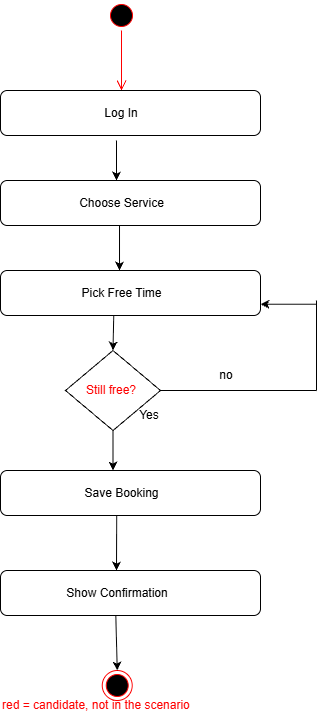

The diagram above was exported from draw.io. Its source (the exported page's mxGraphModel, read from the mxfile embedded in the PNG):
<mxGraphModel dx="1694" dy="940" grid="1" gridSize="10" guides="1" tooltips="1" connect="1" arrows="1" fold="1" page="1" pageScale="1" pageWidth="827" pageHeight="1169" math="0" shadow="0">
  <root>
    <mxCell id="0" />
    <mxCell id="1" parent="0" />
    <mxCell id="-dScmqeeRo2fAgP8GWqG-1" parent="1" style="ellipse;html=1;shape=startState;fillColor=#000000;strokeColor=#ff0000;" value="" vertex="1">
      <mxGeometry height="30" width="30" x="360" y="40" as="geometry" />
    </mxCell>
    <mxCell id="-dScmqeeRo2fAgP8GWqG-2" edge="1" parent="1" source="-dScmqeeRo2fAgP8GWqG-1" style="edgeStyle=orthogonalEdgeStyle;html=1;verticalAlign=bottom;endArrow=open;endSize=8;strokeColor=#ff0000;rounded=0;defaultLabelBackgroundColor=gap;" value="">
      <mxGeometry relative="1" as="geometry">
        <mxPoint x="375" y="130" as="targetPoint" />
      </mxGeometry>
    </mxCell>
    <mxCell id="-dScmqeeRo2fAgP8GWqG-3" parent="1" style="ellipse;html=1;shape=endState;fillColor=#000000;strokeColor=#ff0000;" value="" vertex="1">
      <mxGeometry height="30" width="30" x="355.75" y="710" as="geometry" />
    </mxCell>
    <mxCell id="-dScmqeeRo2fAgP8GWqG-4" parent="1" style="rounded=1;whiteSpace=wrap;html=1;roundedPerimeter=1;" value="" vertex="1">
      <mxGeometry height="45" width="260" x="254" y="130" as="geometry" />
    </mxCell>
    <mxCell id="-dScmqeeRo2fAgP8GWqG-5" parent="1" style="text;html=1;whiteSpace=wrap;strokeColor=none;fillColor=none;align=center;verticalAlign=middle;rounded=0;" value="Log In" vertex="1">
      <mxGeometry height="30" width="60" x="345" y="137.5" as="geometry" />
    </mxCell>
    <mxCell id="-dScmqeeRo2fAgP8GWqG-6" edge="1" parent="1" style="endArrow=classic;html=1;rounded=0;defaultLabelBackgroundColor=gap;" value="">
      <mxGeometry height="50" relative="1" width="50" as="geometry">
        <mxPoint x="370" y="180" as="sourcePoint" />
        <mxPoint x="370" y="220" as="targetPoint" />
      </mxGeometry>
    </mxCell>
    <mxCell id="-dScmqeeRo2fAgP8GWqG-7" parent="1" style="rounded=1;whiteSpace=wrap;html=1;roundedPerimeter=1;" value="" vertex="1">
      <mxGeometry height="45" width="260" x="254" y="220" as="geometry" />
    </mxCell>
    <mxCell id="-dScmqeeRo2fAgP8GWqG-8" parent="1" style="text;html=1;whiteSpace=wrap;strokeColor=none;fillColor=none;align=center;verticalAlign=middle;rounded=0;" value="Choose Service" vertex="1">
      <mxGeometry height="30" width="115" x="317.5" y="227.5" as="geometry" />
    </mxCell>
    <mxCell id="-dScmqeeRo2fAgP8GWqG-9" edge="1" parent="1" source="-dScmqeeRo2fAgP8GWqG-7" style="endArrow=classic;html=1;rounded=0;defaultLabelBackgroundColor=gap;exitX=0.454;exitY=1.044;exitDx=0;exitDy=0;" value="">
      <mxGeometry height="50" relative="1" width="50" as="geometry">
        <mxPoint x="370" y="270" as="sourcePoint" />
        <mxPoint x="373.01" y="310" as="targetPoint" />
      </mxGeometry>
    </mxCell>
    <mxCell id="-dScmqeeRo2fAgP8GWqG-11" parent="1" style="rounded=1;whiteSpace=wrap;html=1;roundedPerimeter=1;" value="" vertex="1">
      <mxGeometry height="45" width="260" x="254" y="310" as="geometry" />
    </mxCell>
    <mxCell id="-dScmqeeRo2fAgP8GWqG-12" parent="1" style="text;html=1;whiteSpace=wrap;strokeColor=none;fillColor=none;align=center;verticalAlign=middle;rounded=0;" value="Pick Free Time" vertex="1">
      <mxGeometry height="30" width="95" x="327.5" y="317.5" as="geometry" />
    </mxCell>
    <mxCell id="-dScmqeeRo2fAgP8GWqG-13" edge="1" parent="1" source="-dScmqeeRo2fAgP8GWqG-11" style="endArrow=classic;html=1;rounded=0;defaultLabelBackgroundColor=gap;entryX=0.5;entryY=0;entryDx=0;entryDy=0;exitX=0.438;exitY=0.981;exitDx=0;exitDy=0;" target="-dScmqeeRo2fAgP8GWqG-14" value="">
      <mxGeometry height="50" relative="1" width="50" as="geometry">
        <mxPoint x="370" y="360" as="sourcePoint" />
        <mxPoint x="370" y="390" as="targetPoint" />
      </mxGeometry>
    </mxCell>
    <mxCell id="-dScmqeeRo2fAgP8GWqG-14" parent="1" style="rhombus;whiteSpace=wrap;html=1;shapeInside=1;" value="" vertex="1">
      <mxGeometry height="80" width="95" x="319" y="390" as="geometry" />
    </mxCell>
    <mxCell id="-dScmqeeRo2fAgP8GWqG-15" parent="1" style="text;html=1;whiteSpace=wrap;strokeColor=none;fillColor=none;align=center;verticalAlign=middle;rounded=0;fontColor=#FF0000;" value="Still free?" vertex="1">
      <mxGeometry height="30" width="60" x="335" y="415" as="geometry" />
    </mxCell>
    <mxCell id="-dScmqeeRo2fAgP8GWqG-17" edge="1" parent="1" source="-dScmqeeRo2fAgP8GWqG-14" style="endArrow=none;html=1;rounded=0;defaultLabelBackgroundColor=gap;exitX=1;exitY=0.5;exitDx=0;exitDy=0;" value="">
      <mxGeometry height="50" relative="1" width="50" as="geometry">
        <mxPoint x="410" y="430" as="sourcePoint" />
        <mxPoint x="570" y="430" as="targetPoint" />
      </mxGeometry>
    </mxCell>
    <mxCell id="-dScmqeeRo2fAgP8GWqG-18" edge="1" parent="1" style="endArrow=none;html=1;rounded=0;defaultLabelBackgroundColor=gap;" value="">
      <mxGeometry height="50" relative="1" width="50" as="geometry">
        <mxPoint x="570" y="430" as="sourcePoint" />
        <mxPoint x="570" y="340" as="targetPoint" />
      </mxGeometry>
    </mxCell>
    <mxCell id="-dScmqeeRo2fAgP8GWqG-19" edge="1" parent="1" style="endArrow=classic;html=1;rounded=0;defaultLabelBackgroundColor=gap;entryX=1;entryY=0.75;entryDx=0;entryDy=0;" target="-dScmqeeRo2fAgP8GWqG-11" value="">
      <mxGeometry height="50" relative="1" width="50" as="geometry">
        <mxPoint x="570" y="343.75" as="sourcePoint" />
        <mxPoint x="520" y="340" as="targetPoint" />
      </mxGeometry>
    </mxCell>
    <mxCell id="-dScmqeeRo2fAgP8GWqG-20" parent="1" style="text;html=1;whiteSpace=wrap;strokeColor=none;fillColor=none;align=center;verticalAlign=middle;rounded=0;" value="no" vertex="1">
      <mxGeometry height="30" width="60" x="450" y="400" as="geometry" />
    </mxCell>
    <mxCell id="-dScmqeeRo2fAgP8GWqG-21" parent="1" style="text;html=1;whiteSpace=wrap;strokeColor=none;fillColor=none;align=center;verticalAlign=middle;rounded=0;" value="Yes" vertex="1">
      <mxGeometry height="30" width="60" x="372.5" y="440" as="geometry" />
    </mxCell>
    <mxCell id="-dScmqeeRo2fAgP8GWqG-22" edge="1" parent="1" source="-dScmqeeRo2fAgP8GWqG-14" style="endArrow=classic;html=1;rounded=0;defaultLabelBackgroundColor=gap;exitX=0.5;exitY=1;exitDx=0;exitDy=0;" value="">
      <mxGeometry height="50" relative="1" width="50" as="geometry">
        <mxPoint x="410" y="520" as="sourcePoint" />
        <mxPoint x="366.5" y="510" as="targetPoint" />
      </mxGeometry>
    </mxCell>
    <mxCell id="-dScmqeeRo2fAgP8GWqG-23" parent="1" style="rounded=1;whiteSpace=wrap;html=1;roundedPerimeter=1;" value="" vertex="1">
      <mxGeometry height="45" width="260" x="254" y="510" as="geometry" />
    </mxCell>
    <mxCell id="-dScmqeeRo2fAgP8GWqG-24" parent="1" style="text;html=1;whiteSpace=wrap;strokeColor=none;fillColor=none;align=center;verticalAlign=middle;rounded=0;" value="Save Booking" vertex="1">
      <mxGeometry height="30" width="95" x="327.5" y="517.5" as="geometry" />
    </mxCell>
    <mxCell id="-dScmqeeRo2fAgP8GWqG-25" edge="1" parent="1" source="-dScmqeeRo2fAgP8GWqG-23" style="endArrow=classic;html=1;rounded=0;defaultLabelBackgroundColor=gap;exitX=0.454;exitY=0.933;exitDx=0;exitDy=0;" value="">
      <mxGeometry height="50" relative="1" width="50" as="geometry">
        <mxPoint x="380" y="650" as="sourcePoint" />
        <mxPoint x="370" y="610" as="targetPoint" />
      </mxGeometry>
    </mxCell>
    <mxCell id="-dScmqeeRo2fAgP8GWqG-26" parent="1" style="rounded=1;whiteSpace=wrap;html=1;roundedPerimeter=1;" value="" vertex="1">
      <mxGeometry height="45" width="260" x="254" y="610" as="geometry" />
    </mxCell>
    <mxCell id="-dScmqeeRo2fAgP8GWqG-27" parent="1" style="text;html=1;whiteSpace=wrap;strokeColor=none;fillColor=none;align=center;verticalAlign=middle;rounded=0;" value="Show Confirmation" vertex="1">
      <mxGeometry height="30" width="123.5" x="309" y="617.5" as="geometry" />
    </mxCell>
    <mxCell id="-dScmqeeRo2fAgP8GWqG-28" edge="1" parent="1" source="-dScmqeeRo2fAgP8GWqG-26" style="endArrow=classic;html=1;rounded=0;defaultLabelBackgroundColor=gap;exitX=0.446;exitY=0.978;exitDx=0;exitDy=0;entryX=0.5;entryY=0;entryDx=0;entryDy=0;" target="-dScmqeeRo2fAgP8GWqG-3" value="">
      <mxGeometry height="50" relative="1" width="50" as="geometry">
        <mxPoint x="450" y="720" as="sourcePoint" />
        <mxPoint x="500" y="670" as="targetPoint" />
      </mxGeometry>
    </mxCell>
    <mxCell id="legend-candidate" parent="1" style="text;html=1;strokeColor=none;fillColor=none;align=left;verticalAlign=middle;fontColor=#FF0000;" value="red = candidate, not in the scenario" vertex="1">
      <mxGeometry height="30" width="260" x="254" y="730" as="geometry" />
    </mxCell>
  </root>
</mxGraphModel>